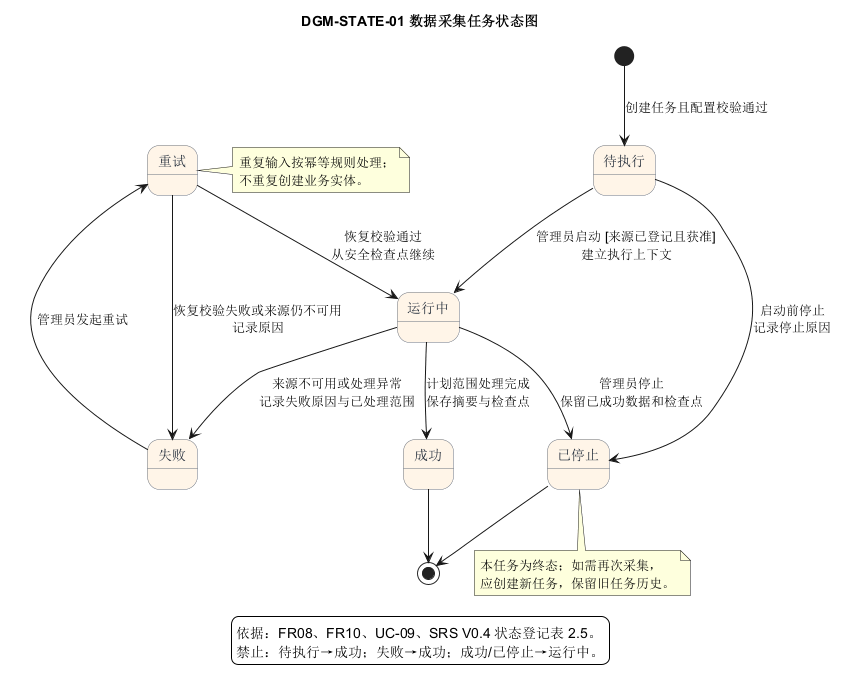

The diagram above was rendered by PlantUML. Its source (embedded in the PNG):
@startuml
title DGM-STATE-01 数据采集任务状态图

skinparam backgroundColor white
skinparam shadowing false
skinparam state {
  BackgroundColor #FFF5E8
  BorderColor #6B7280
  FontColor #1F2937
}

[*] --> 待执行 : 创建任务且配置校验通过

待执行 --> 运行中 : 管理员启动 [来源已登记且获准]\n建立执行上下文
待执行 --> 已停止 : 启动前停止\n记录停止原因

运行中 --> 成功 : 计划范围处理完成\n保存摘要与检查点
运行中 --> 失败 : 来源不可用或处理异常\n记录失败原因与已处理范围
运行中 --> 已停止 : 管理员停止\n保留已成功数据和检查点

失败 --> 重试 : 管理员发起重试
重试 --> 运行中 : 恢复校验通过\n从安全检查点继续
重试 --> 失败 : 恢复校验失败或来源仍不可用\n记录原因

成功 --> [*]
已停止 --> [*]

note right of 重试
  重复输入按幂等规则处理；
  不重复创建业务实体。
end note

note bottom of 已停止
  本任务为终态；如需再次采集，
  应创建新任务，保留旧任务历史。
end note

legend bottom
  依据：FR08、FR10、UC-09、SRS V0.4 状态登记表 2.5。
  禁止：待执行→成功；失败→成功；成功/已停止→运行中。
endlegend
@enduml